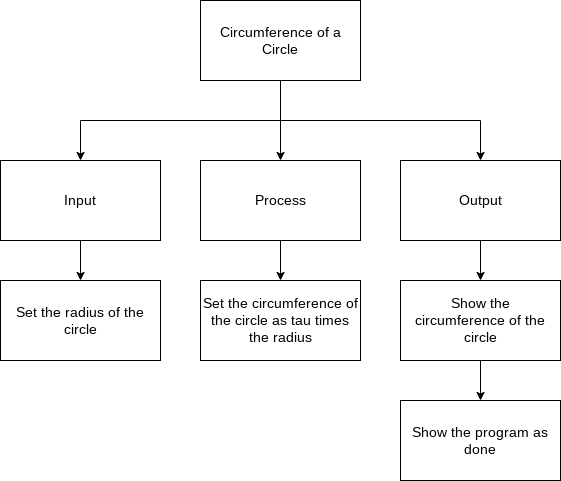

The diagram above was exported from draw.io. Its source (the exported page's mxGraphModel, read from the mxfile embedded in the PNG):
<mxGraphModel dx="1069" dy="435" grid="1" gridSize="10" guides="1" tooltips="1" connect="1" arrows="1" fold="1" page="1" pageScale="1" pageWidth="827" pageHeight="1169" math="0" shadow="0">
  <root>
    <mxCell id="0" />
    <mxCell id="1" parent="0" />
    <mxCell id="7" style="edgeStyle=none;html=1;fontSize=14;" parent="1" source="2" target="4" edge="1">
      <mxGeometry relative="1" as="geometry" />
    </mxCell>
    <mxCell id="8" style="edgeStyle=orthogonalEdgeStyle;html=1;entryX=0.5;entryY=0;entryDx=0;entryDy=0;fontSize=14;rounded=0;" parent="1" source="2" target="5" edge="1">
      <mxGeometry relative="1" as="geometry">
        <Array as="points">
          <mxPoint x="400" y="240" />
          <mxPoint x="200" y="240" />
        </Array>
      </mxGeometry>
    </mxCell>
    <mxCell id="9" style="edgeStyle=orthogonalEdgeStyle;rounded=0;html=1;fontSize=14;" parent="1" source="2" target="6" edge="1">
      <mxGeometry relative="1" as="geometry">
        <Array as="points">
          <mxPoint x="400" y="240" />
          <mxPoint x="600" y="240" />
        </Array>
      </mxGeometry>
    </mxCell>
    <mxCell id="2" value="Circumference of a Circle" style="rounded=0;whiteSpace=wrap;html=1;fontSize=14;" parent="1" vertex="1">
      <mxGeometry x="320" y="120" width="160" height="80" as="geometry" />
    </mxCell>
    <mxCell id="15" style="edgeStyle=orthogonalEdgeStyle;rounded=0;html=1;entryX=0.5;entryY=0;entryDx=0;entryDy=0;fontSize=14;" parent="1" source="4" target="13" edge="1">
      <mxGeometry relative="1" as="geometry" />
    </mxCell>
    <mxCell id="4" value="Process" style="rounded=0;whiteSpace=wrap;html=1;fontSize=14;" parent="1" vertex="1">
      <mxGeometry x="320" y="280" width="160" height="80" as="geometry" />
    </mxCell>
    <mxCell id="11" style="edgeStyle=orthogonalEdgeStyle;rounded=0;html=1;entryX=0.5;entryY=0;entryDx=0;entryDy=0;fontSize=14;" parent="1" source="5" target="10" edge="1">
      <mxGeometry relative="1" as="geometry" />
    </mxCell>
    <mxCell id="5" value="Input" style="rounded=0;whiteSpace=wrap;html=1;fontSize=14;" parent="1" vertex="1">
      <mxGeometry x="120" y="280" width="160" height="80" as="geometry" />
    </mxCell>
    <mxCell id="19" style="edgeStyle=orthogonalEdgeStyle;rounded=0;html=1;entryX=0.5;entryY=0;entryDx=0;entryDy=0;fontSize=14;" parent="1" source="6" target="17" edge="1">
      <mxGeometry relative="1" as="geometry" />
    </mxCell>
    <mxCell id="6" value="Output" style="rounded=0;whiteSpace=wrap;html=1;fontSize=14;" parent="1" vertex="1">
      <mxGeometry x="520" y="280" width="160" height="80" as="geometry" />
    </mxCell>
    <mxCell id="10" value="Set the radius of the circle" style="rounded=0;whiteSpace=wrap;html=1;fontSize=14;" parent="1" vertex="1">
      <mxGeometry x="120" y="400" width="160" height="80" as="geometry" />
    </mxCell>
    <mxCell id="13" value="Set the circumference of the circle as tau times the radius" style="rounded=0;whiteSpace=wrap;html=1;fontSize=14;" parent="1" vertex="1">
      <mxGeometry x="320" y="400" width="160" height="80" as="geometry" />
    </mxCell>
    <mxCell id="20" style="edgeStyle=orthogonalEdgeStyle;rounded=0;html=1;entryX=0.5;entryY=0;entryDx=0;entryDy=0;fontSize=14;" parent="1" source="17" edge="1">
      <mxGeometry relative="1" as="geometry">
        <mxPoint x="600" y="520" as="targetPoint" />
      </mxGeometry>
    </mxCell>
    <mxCell id="17" value="Show the circumference&amp;nbsp;of the circle" style="rounded=0;whiteSpace=wrap;html=1;fontSize=14;" parent="1" vertex="1">
      <mxGeometry x="520" y="400" width="160" height="80" as="geometry" />
    </mxCell>
    <mxCell id="21" value="Show the program as done" style="rounded=0;whiteSpace=wrap;html=1;fontSize=14;" parent="1" vertex="1">
      <mxGeometry x="520" y="520" width="160" height="80" as="geometry" />
    </mxCell>
  </root>
</mxGraphModel>